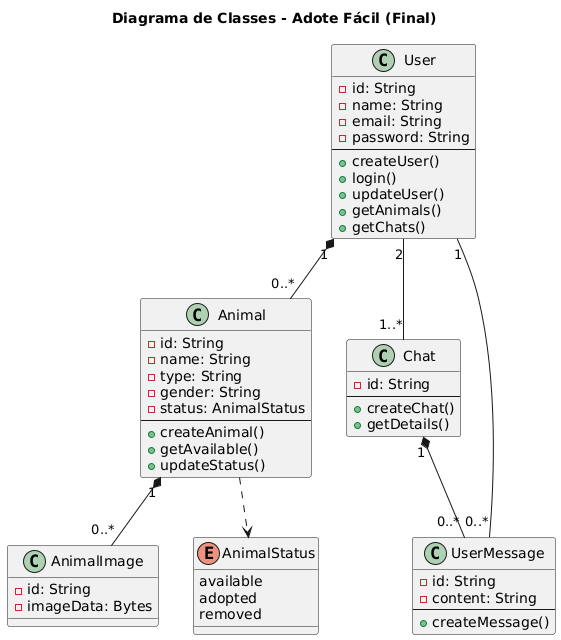

The diagram above was rendered by PlantUML. Its source (embedded in the PNG):
@startuml
title Diagrama de Classes - Adote Fácil (Final)

skinparam Shadowing false

class User {
  - id: String
  - name: String
  - email: String
  - password: String
  --
  + createUser()
  + login()
  + updateUser()
  + getAnimals()
  + getChats()
}

class Animal {
  - id: String
  - name: String
  - type: String
  - gender: String
  - status: AnimalStatus
  --
  + createAnimal()
  + getAvailable()
  + updateStatus()
}

class AnimalImage {
  - id: String
  - imageData: Bytes
}

class Chat {
  - id: String
  --
  + createChat()
  + getDetails()
}

class UserMessage {
  - id: String
  - content: String
  --
  + createMessage()
}

enum AnimalStatus {
  available
  adopted
  removed
}

' --- RELACAO---
User "1" *-- "0..*" Animal
Animal "1" *-- "0..*" AnimalImage
Animal ..> AnimalStatus
User "2" -- "1..*" Chat
Chat "1" *-- "0..*" UserMessage
User "1" -- "0..*" UserMessage
@enduml